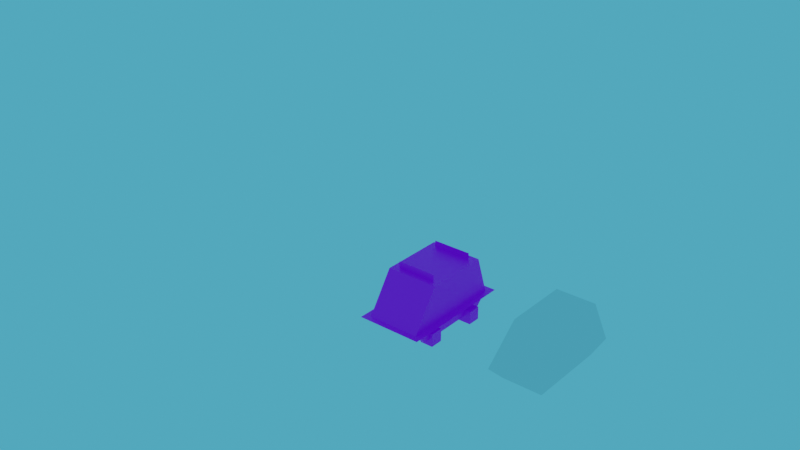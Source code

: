 # Source: mouse.blend  (saved by Blender 2.81.16; exported with 4.5.12 LTS)
import bpy
from mathutils import Matrix  # noqa: F401  (used for matrix-valued properties, if any)

bpy.ops.wm.read_factory_settings(use_empty=True)
scene = bpy.context.scene
scene.name = 'Scene'

# ---- collections
col_steve_reference = bpy.data.collections.new('steve reference'); scene.collection.children.link(col_steve_reference)
col_mouse_droid = bpy.data.collections.new('mouse droid'); scene.collection.children.link(col_mouse_droid)

# ---- images (referenced by path relative to the original .blend; pixels are not part of the script)
import os
ASSET_DIR = os.environ.get("B2B_ASSET_DIR", "")  # directory of the original .blend (textures are referenced by path, not embedded)
HERE = os.path.dirname(os.path.abspath(__file__))  # packed textures are extracted next to this script under _unpacked/

def load_image(name, relpath, width, height, colorspace="sRGB"):
    """Load a texture the original file referenced (path relative to the .blend, or extracted next to this script)."""
    p = next((c for c in (os.path.join(HERE, relpath), os.path.join(ASSET_DIR, relpath)) if relpath and os.path.exists(c)), "")
    if p:
        img = bpy.data.images.load(p, check_existing=True)
        img.name = name
    else:  # same state as the original file: an image datablock whose file is absent (Cycles renders it pink)
        img = bpy.data.images.new(name, width, height)
        img.source = "FILE"
        img.filepath = "//" + (relpath or name)
    img.colorspace_settings.name = colorspace
    return img
img_mouse_png_001 = load_image('mouse.png.001', 'mouse.png', 1024, 1024, 'sRGB')

# ---- materials (node trees are filled in below, after node groups)
mat_mouse = bpy.data.materials.new('mouse')
mat_mouse.use_transparent_shadow = False

# ---- material node trees
mat_mouse.use_nodes = True; mat_mouse.node_tree.nodes.clear()
_N = mat_mouse.node_tree.nodes; _L = mat_mouse.node_tree.links
n0 = _N.new('ShaderNodeOutputMaterial'); n0.name = 'Material Output'; n0.location = (300, 300)
n1 = _N.new('ShaderNodeBsdfPrincipled'); n1.name = 'Principled BSDF'; n1.location = (10, 300)
n1.distribution = 'GGX'
n1.subsurface_method = 'BURLEY'
n1.inputs[3].default_value = 1.45
n1.inputs[27].default_value = (0.0, 0.0, 0.0, 1.0)
n1.inputs[28].default_value = 1.0
n2 = _N.new('ShaderNodeTexImage'); n2.name = 'Image Texture'; n2.location = (-516, 118)
n2.image = img_mouse_png_001
n2.interpolation = 'Closest'
_L.new(n1.outputs[0], n0.inputs[0])
_L.new(n2.outputs[0], n1.inputs[0])
n0.is_active_output = True

# ---- world
world_world = bpy.data.worlds.new('World'); scene.world = world_world
world_world.use_nodes = True; world_world.node_tree.nodes.clear()
_N = world_world.node_tree.nodes; _L = world_world.node_tree.links
n0 = _N.new('ShaderNodeOutputWorld'); n0.name = 'World Output'; n0.location = (300, 300)
n1 = _N.new('ShaderNodeBackground'); n1.name = 'Background'; n1.location = (10, 300)
n1.inputs[0].default_value = (0.0704, 0.4087, 0.6383, 1.0)
_L.new(n1.outputs[0], n0.inputs[0])
n0.is_active_output = True
world_world.color = (0.05088, 0.05088, 0.05088)
world_world.use_sun_shadow = False
world_world.sun_shadow_jitter_overblur = 0.0

# ---- meshes
me_cube_006 = bpy.data.meshes.new('Cube.006')
me_cube_006.from_pydata([(0.0, -0.4, 0.0), (0.0, -0.4, 1.2), (0.0, 0.0, 0.0), (0.0, 0.0, 1.2), (0.4, -0.4, 0.0), (0.4, -0.4, 1.2), (0.4, 0.0, 0.0), (0.4, 0.0, 1.2)], [], [(0, 1, 3, 2), (2, 3, 7, 6), (6, 7, 5, 4), (4, 5, 1, 0), (2, 6, 4, 0), (7, 3, 1, 5)])
_uv = me_cube_006.uv_layers.new(name='UVMap')
_uv.uv.foreach_set('vector', [0.375, 0.0, 0.625, 0.0, 0.625, 0.25, 0.375, 0.25, 0.375, 0.25, 0.625, 0.25, 0.625, 0.5, 0.375, 0.5, 0.375, 0.5, 0.625, 0.5, 0.625, 0.75, 0.375, 0.75, 0.375, 0.75, 0.625, 0.75, 0.625, 1.0, 0.375, 1.0, 0.125, 0.5, 0.375, 0.5, 0.375, 0.75, 0.125, 0.75, 0.625, 0.5, 0.875, 0.5, 0.875, 0.75, 0.625, 0.75])
me_cube_006.use_remesh_fix_poles = True
me_cube_006.use_remesh_preserve_attributes = False
me_cube_006.use_mirror_vertex_groups = False
me_cube_006.update()
me_cube_003 = bpy.data.meshes.new('Cube.003')
me_cube_003.from_pydata([(0.0, -0.4, 0.0), (0.0, -0.4, 1.2), (0.0, 0.0, 0.0), (0.0, 0.0, 1.2), (0.4, -0.4, 0.0), (0.4, -0.4, 1.2), (0.4, 0.0, 0.0), (0.4, 0.0, 1.2)], [], [(0, 1, 3, 2), (2, 3, 7, 6), (6, 7, 5, 4), (4, 5, 1, 0), (2, 6, 4, 0), (7, 3, 1, 5)])
_uv = me_cube_003.uv_layers.new(name='UVMap')
_uv.uv.foreach_set('vector', [0.375, 0.0, 0.625, 0.0, 0.625, 0.25, 0.375, 0.25, 0.375, 0.25, 0.625, 0.25, 0.625, 0.5, 0.375, 0.5, 0.375, 0.5, 0.625, 0.5, 0.625, 0.75, 0.375, 0.75, 0.375, 0.75, 0.625, 0.75, 0.625, 1.0, 0.375, 1.0, 0.125, 0.5, 0.375, 0.5, 0.375, 0.75, 0.125, 0.75, 0.625, 0.5, 0.875, 0.5, 0.875, 0.75, 0.625, 0.75])
me_cube_003.use_remesh_fix_poles = True
me_cube_003.use_remesh_preserve_attributes = False
me_cube_003.use_mirror_vertex_groups = False
me_cube_003.update()
me_cube_002 = bpy.data.meshes.new('Cube.002')
me_cube_002.from_pydata([(0.0, -0.8, 0.0), (0.0, -0.8, 0.8), (0.0, 0.0, 0.0), (0.0, 0.0, 0.8), (0.8, -0.8, 0.0), (0.8, -0.8, 0.8), (0.8, 0.0, 0.0), (0.8, 0.0, 0.8)], [], [(0, 1, 3, 2), (2, 3, 7, 6), (6, 7, 5, 4), (4, 5, 1, 0), (2, 6, 4, 0), (7, 3, 1, 5)])
_uv = me_cube_002.uv_layers.new(name='UVMap')
_uv.uv.foreach_set('vector', [0.375, 0.0, 0.625, 0.0, 0.625, 0.25, 0.375, 0.25, 0.375, 0.25, 0.625, 0.25, 0.625, 0.5, 0.375, 0.5, 0.375, 0.5, 0.625, 0.5, 0.625, 0.75, 0.375, 0.75, 0.375, 0.75, 0.625, 0.75, 0.625, 1.0, 0.375, 1.0, 0.125, 0.5, 0.375, 0.5, 0.375, 0.75, 0.125, 0.75, 0.625, 0.5, 0.875, 0.5, 0.875, 0.75, 0.625, 0.75])
me_cube_002.use_remesh_fix_poles = True
me_cube_002.use_remesh_preserve_attributes = False
me_cube_002.use_mirror_vertex_groups = False
me_cube_002.update()
me_cube_004 = bpy.data.meshes.new('Cube.004')
me_cube_004.from_pydata([(0.0, -0.4, 0.0), (0.0, -0.4, 1.2), (0.0, 0.0, 0.0), (0.0, 0.0, 1.2), (0.4, -0.4, 0.0), (0.4, -0.4, 1.2), (0.4, 0.0, 0.0), (0.4, 0.0, 1.2)], [], [(0, 1, 3, 2), (2, 3, 7, 6), (6, 7, 5, 4), (4, 5, 1, 0), (2, 6, 4, 0), (7, 3, 1, 5)])
_uv = me_cube_004.uv_layers.new(name='UVMap')
_uv.uv.foreach_set('vector', [0.375, 0.0, 0.625, 0.0, 0.625, 0.25, 0.375, 0.25, 0.375, 0.25, 0.625, 0.25, 0.625, 0.5, 0.375, 0.5, 0.375, 0.5, 0.625, 0.5, 0.625, 0.75, 0.375, 0.75, 0.375, 0.75, 0.625, 0.75, 0.625, 1.0, 0.375, 1.0, 0.125, 0.5, 0.375, 0.5, 0.375, 0.75, 0.125, 0.75, 0.625, 0.5, 0.875, 0.5, 0.875, 0.75, 0.625, 0.75])
me_cube_004.use_remesh_fix_poles = True
me_cube_004.use_remesh_preserve_attributes = False
me_cube_004.use_mirror_vertex_groups = False
me_cube_004.update()
me_cube_005 = bpy.data.meshes.new('Cube.005')
me_cube_005.from_pydata([(0.0, -0.4, 0.0), (0.0, -0.4, 1.2), (0.0, 0.0, 0.0), (0.0, 0.0, 1.2), (0.4, -0.4, 0.0), (0.4, -0.4, 1.2), (0.4, 0.0, 0.0), (0.4, 0.0, 1.2)], [], [(0, 1, 3, 2), (2, 3, 7, 6), (6, 7, 5, 4), (4, 5, 1, 0), (2, 6, 4, 0), (7, 3, 1, 5)])
_uv = me_cube_005.uv_layers.new(name='UVMap')
_uv.uv.foreach_set('vector', [0.375, 0.0, 0.625, 0.0, 0.625, 0.25, 0.375, 0.25, 0.375, 0.25, 0.625, 0.25, 0.625, 0.5, 0.375, 0.5, 0.375, 0.5, 0.625, 0.5, 0.625, 0.75, 0.375, 0.75, 0.375, 0.75, 0.625, 0.75, 0.625, 1.0, 0.375, 1.0, 0.125, 0.5, 0.375, 0.5, 0.375, 0.75, 0.125, 0.75, 0.625, 0.5, 0.875, 0.5, 0.875, 0.75, 0.625, 0.75])
me_cube_005.use_remesh_fix_poles = True
me_cube_005.use_remesh_preserve_attributes = False
me_cube_005.use_mirror_vertex_groups = False
me_cube_005.update()
me_cube_001 = bpy.data.meshes.new('Cube.001')
me_cube_001.from_pydata([(0.0, -0.4, 0.0), (0.0, -0.4, 1.2), (0.0, 0.0, 0.0), (0.0, 0.0, 1.2), (0.8, -0.4, 0.0), (0.8, -0.4, 1.2), (0.8, 0.0, 0.0), (0.8, 0.0, 1.2)], [], [(0, 1, 3, 2), (2, 3, 7, 6), (6, 7, 5, 4), (4, 5, 1, 0), (2, 6, 4, 0), (7, 3, 1, 5)])
_uv = me_cube_001.uv_layers.new(name='UVMap')
_uv.uv.foreach_set('vector', [0.375, 0.0, 0.625, 0.0, 0.625, 0.25, 0.375, 0.25, 0.375, 0.25, 0.625, 0.25, 0.625, 0.5, 0.375, 0.5, 0.375, 0.5, 0.625, 0.5, 0.625, 0.75, 0.375, 0.75, 0.375, 0.75, 0.625, 0.75, 0.625, 1.0, 0.375, 1.0, 0.125, 0.5, 0.375, 0.5, 0.375, 0.75, 0.125, 0.75, 0.625, 0.5, 0.875, 0.5, 0.875, 0.75, 0.625, 0.75])
me_cube_001.use_remesh_fix_poles = True
me_cube_001.use_remesh_preserve_attributes = False
me_cube_001.use_mirror_vertex_groups = False
me_cube_001.update()
me_cube_007 = bpy.data.meshes.new('Cube.007')
me_cube_007.from_pydata([(-1.0, -1.0, -1.0), (-1.0, -1.0, 1.0), (-1.0, 1.0, -1.0), (-1.0, 1.0, 1.0), (1.0, -1.0, -1.0), (1.0, -1.0, 1.0), (1.0, 1.0, -1.0), (1.0, 1.0, 1.0)], [], [(0, 1, 3, 2), (2, 3, 7, 6), (6, 7, 5, 4), (4, 5, 1, 0), (2, 6, 4, 0), (7, 3, 1, 5)])
_uv = me_cube_007.uv_layers.new(name='UVMap')
_uv.uv.foreach_set('vector', [0.375, 0.0, 0.625, 0.0, 0.625, 0.25, 0.375, 0.25, 0.375, 0.25, 0.625, 0.25, 0.625, 0.5, 0.375, 0.5, 0.375, 0.5, 0.625, 0.5, 0.625, 0.75, 0.375, 0.75, 0.375, 0.75, 0.625, 0.75, 0.625, 1.0, 0.375, 1.0, 0.125, 0.5, 0.375, 0.5, 0.375, 0.75, 0.125, 0.75, 0.625, 0.5, 0.875, 0.5, 0.875, 0.75, 0.625, 0.75])
me_cube_007.use_remesh_fix_poles = True
me_cube_007.use_remesh_preserve_attributes = False
me_cube_007.use_mirror_vertex_groups = False
me_cube_007.update()
me_cube_009 = bpy.data.meshes.new('Cube.009')
me_cube_009.from_pydata([(-0.25, -0.25, -0.25), (-0.25, -0.375, -0.125), (-0.25, 0.5, -0.25), (-0.25, 0.625, -0.125), (0.25, -0.25, -0.25), (0.25, -0.375, -0.125), (0.25, 0.5, -0.25), (0.25, 0.625, -0.125), (-0.25, -0.125, 0.25), (-0.25, 0.5, 0.25), (0.25, 0.5, 0.25), (0.25, -0.125, 0.25)], [], [(0, 1, 3, 2), (2, 3, 7, 6), (6, 7, 5, 4), (4, 5, 1, 0), (2, 6, 4, 0), (1, 5, 11, 8), (10, 9, 8, 11), (7, 3, 9, 10), (5, 7, 10, 11), (3, 1, 8, 9)])
_uv = me_cube_009.uv_layers.new(name='UVMap')
_uv.uv.foreach_set('vector', [0.2917, 0.5, 0.3333, 0.5556, 0.0, 0.5556, 0.04167, 0.5, 1.0, 0.5, 1.0, 0.5556, 0.7917, 0.5556, 0.7917, 0.5, 0.7917, 0.5, 0.8333, 0.5556, 0.5, 0.5556, 0.5417, 0.5, 0.5417, 0.5, 0.5417, 0.5556, 0.3333, 0.5556, 0.3333, 0.5, 0.5, 0.7222, 0.6667, 0.7222, 0.6667, 1.0, 0.5, 1.0, 0.3333, 0.5556, 0.5, 0.5556, 0.5, 0.7222, 0.3333, 0.7222, 0.5, 1.0, 0.3333, 1.0, 0.3333, 0.7222, 0.5, 0.7222, 0.8333, 0.5556, 1.0, 0.5556, 1.0, 0.7222, 0.8333, 0.7222, 0.5, 0.5556, 0.8333, 0.5556, 0.7917, 0.7222, 0.5833, 0.7222, 0.0, 0.5556, 0.3333, 0.5556, 0.25, 0.7222, 0.04167, 0.7222])
me_cube_009.materials.append(mat_mouse)
me_cube_009.use_remesh_fix_poles = True
me_cube_009.use_remesh_preserve_attributes = False
me_cube_009.use_mirror_vertex_groups = False
me_cube_009.update()
me_cube_010 = bpy.data.meshes.new('Cube.010')
me_cube_010.from_pydata([(-0.1875, 2.98e-08, -0.0625), (-0.1875, -2.98e-08, 0.0625), (0.1875, 2.98e-08, -0.0625), (0.1875, -2.98e-08, 0.0625)], [], [(0, 2, 3, 1)])
_uv = me_cube_010.uv_layers.new(name='UVMap')
_uv.uv.foreach_set('vector', [0.7083, 0.8889, 0.8333, 0.8889, 0.8333, 0.9444, 0.7083, 0.9444])
me_cube_010.materials.append(mat_mouse)
me_cube_010.use_remesh_fix_poles = True
me_cube_010.use_remesh_preserve_attributes = False
me_cube_010.use_mirror_vertex_groups = False
me_cube_010.update()
me_cube_011 = bpy.data.meshes.new('Cube.011')
me_cube_011.from_pydata([(-0.375, 5.464e-09, -0.25), (-0.375, -9.239e-08, 0.875), (0.25, 5.464e-09, -0.25), (0.25, -9.239e-08, 0.875)], [], [(0, 2, 3, 1)])
_uv = me_cube_011.uv_layers.new(name='UVMap')
_uv.uv.foreach_set('vector', [0.3333, 0.0, 0.5417, 0.0, 0.5417, 0.5, 0.3333, 0.5])
me_cube_011.materials.append(mat_mouse)
me_cube_011.use_remesh_fix_poles = True
me_cube_011.use_remesh_preserve_attributes = False
me_cube_011.use_mirror_vertex_groups = False
me_cube_011.update()
me_cube_013 = bpy.data.meshes.new('Cube.013')
me_cube_013.from_pydata([(-0.1875, -0.25, -0.25), (-0.25, -0.375, -0.125), (-0.1875, 0.5, -0.25), (-0.25, 0.625, -0.125), (0.1875, -0.25, -0.25), (0.25, -0.375, -0.125), (0.1875, 0.5, -0.25), (0.25, 0.625, -0.125), (-0.1875, -0.125, 0.25), (-0.1875, 0.5, 0.25), (0.1875, 0.5, 0.25), (0.1875, -0.125, 0.25)], [], [(0, 1, 3, 2), (2, 3, 7, 6), (6, 7, 5, 4), (4, 5, 1, 0), (2, 6, 4, 0), (1, 5, 11, 8), (10, 9, 8, 11), (7, 3, 9, 10), (5, 7, 10, 11), (3, 1, 8, 9)])
_uv = me_cube_013.uv_layers.new(name='UVMap')
_uv.uv.foreach_set('vector', [0.375, 0.0, 0.625, 0.0, 0.625, 0.25, 0.375, 0.25, 0.375, 0.25, 0.625, 0.25, 0.625, 0.5, 0.375, 0.5, 0.375, 0.5, 0.625, 0.5, 0.625, 0.75, 0.375, 0.75, 0.375, 0.75, 0.625, 0.75, 0.625, 1.0, 0.375, 1.0, 0.125, 0.5, 0.375, 0.5, 0.375, 0.75, 0.125, 0.75, 0.625, 1.0, 0.625, 0.75, 0.625, 0.75, 0.625, 1.0, 0.625, 0.5, 0.875, 0.5, 0.875, 0.75, 0.625, 0.75, 0.625, 0.5, 0.625, 0.25, 0.625, 0.25, 0.625, 0.5, 0.625, 0.75, 0.625, 0.5, 0.625, 0.5, 0.625, 0.75, 0.625, 0.25, 0.625, 0.0, 0.625, 0.0, 0.625, 0.25])
me_cube_013.use_remesh_fix_poles = True
me_cube_013.use_remesh_preserve_attributes = False
me_cube_013.use_mirror_vertex_groups = False
me_cube_013.update()
me_cube_016 = bpy.data.meshes.new('Cube.016')
me_cube_016.from_pydata([(-1.0, -1.0, -1.0), (-1.0, -1.0, 1.0), (-1.0, 1.0, -1.0), (-1.0, 1.0, 1.0), (1.0, -1.0, -1.0), (1.0, -1.0, 1.0), (1.0, 1.0, -1.0), (1.0, 1.0, 1.0)], [], [(0, 1, 3, 2), (2, 3, 7, 6), (6, 7, 5, 4), (4, 5, 1, 0), (2, 6, 4, 0), (7, 3, 1, 5)])
_uv = me_cube_016.uv_layers.new(name='UVMap')
_uv.uv.foreach_set('vector', [0.625, 0.3889, 0.5833, 0.3889, 0.5833, 0.3333, 0.625, 0.3333, 0.75, 0.3889, 0.7083, 0.3889, 0.7083, 0.3333, 0.75, 0.3333, 0.7083, 0.3889, 0.6667, 0.3889, 0.6667, 0.3333, 0.7083, 0.3333, 0.625, 0.3889, 0.625, 0.3333, 0.6667, 0.3333, 0.6667, 0.3889, 0.7083, 0.4444, 0.6667, 0.4444, 0.6667, 0.3889, 0.7083, 0.3889, 0.6667, 0.3889, 0.6667, 0.4444, 0.625, 0.4444, 0.625, 0.3889])
me_cube_016.materials.append(mat_mouse)
me_cube_016.use_remesh_fix_poles = True
me_cube_016.use_remesh_preserve_attributes = False
me_cube_016.use_mirror_vertex_groups = False
me_cube_016.update()
me_cube_021 = bpy.data.meshes.new('Cube.021')
me_cube_021.from_pydata([(-0.1875, 2.98e-08, -0.0625), (-0.1875, -2.98e-08, 0.0625), (0.1875, 2.98e-08, -0.0625), (0.1875, -2.98e-08, 0.0625)], [], [(0, 2, 3, 1)])
_uv = me_cube_021.uv_layers.new(name='UVMap')
_uv.uv.foreach_set('vector', [0.7083, 0.7778, 0.8333, 0.7778, 0.8333, 0.8333, 0.7083, 0.8333])
me_cube_021.materials.append(mat_mouse)
me_cube_021.use_remesh_fix_poles = True
me_cube_021.use_remesh_preserve_attributes = False
me_cube_021.use_mirror_vertex_groups = False
me_cube_021.update()
me_cube_022 = bpy.data.meshes.new('Cube.022')
me_cube_022.from_pydata([(-1.0, -1.0, -1.0), (-1.0, -1.0, 1.0), (-1.0, 1.0, -1.0), (-1.0, 1.0, 1.0), (1.0, -1.0, -1.0), (1.0, -1.0, 1.0), (1.0, 1.0, -1.0), (1.0, 1.0, 1.0)], [], [(0, 1, 3, 2), (2, 3, 7, 6), (6, 7, 5, 4), (4, 5, 1, 0), (2, 6, 4, 0), (7, 3, 1, 5)])
_uv = me_cube_022.uv_layers.new(name='UVMap')
_uv.uv.foreach_set('vector', [0.625, 0.1667, 0.5833, 0.1667, 0.5833, 0.1111, 0.625, 0.1111, 0.75, 0.1667, 0.7083, 0.1667, 0.7083, 0.1111, 0.75, 0.1111, 0.7083, 0.1667, 0.6667, 0.1667, 0.6667, 0.1111, 0.7083, 0.1111, 0.625, 0.1667, 0.625, 0.1111, 0.6667, 0.1111, 0.6667, 0.1667, 0.7083, 0.2222, 0.6667, 0.2222, 0.6667, 0.1667, 0.7083, 0.1667, 0.6667, 0.1667, 0.6667, 0.2222, 0.625, 0.2222, 0.625, 0.1667])
me_cube_022.materials.append(mat_mouse)
me_cube_022.use_remesh_fix_poles = True
me_cube_022.use_remesh_preserve_attributes = False
me_cube_022.use_mirror_vertex_groups = False
me_cube_022.update()
me_cube_023 = bpy.data.meshes.new('Cube.023')
me_cube_023.from_pydata([(-1.0, -1.0, -1.0), (-1.0, -1.0, 1.0), (-1.0, 1.0, -1.0), (-1.0, 1.0, 1.0), (1.0, -1.0, -1.0), (1.0, -1.0, 1.0), (1.0, 1.0, -1.0), (1.0, 1.0, 1.0)], [], [(0, 1, 3, 2), (2, 3, 7, 6), (6, 7, 5, 4), (4, 5, 1, 0), (2, 6, 4, 0), (7, 3, 1, 5)])
_uv = me_cube_023.uv_layers.new(name='UVMap')
_uv.uv.foreach_set('vector', [0.1667, 0.1667, 0.125, 0.1667, 0.125, 0.1111, 0.1667, 0.1111, 0.2917, 0.1667, 0.25, 0.1667, 0.25, 0.1111, 0.2917, 0.1111, 0.25, 0.1667, 0.2083, 0.1667, 0.2083, 0.1111, 0.25, 0.1111, 0.1667, 0.1667, 0.1667, 0.1111, 0.2083, 0.1111, 0.2083, 0.1667, 0.25, 0.2222, 0.2083, 0.2222, 0.2083, 0.1667, 0.25, 0.1667, 0.2083, 0.1667, 0.2083, 0.2222, 0.1667, 0.2222, 0.1667, 0.1667])
me_cube_023.materials.append(mat_mouse)
me_cube_023.use_remesh_fix_poles = True
me_cube_023.use_remesh_preserve_attributes = False
me_cube_023.use_mirror_vertex_groups = False
me_cube_023.update()
me_cube_024 = bpy.data.meshes.new('Cube.024')
me_cube_024.from_pydata([(-1.0, -1.0, -1.0), (-1.0, -1.0, 1.0), (-1.0, 1.0, -1.0), (-1.0, 1.0, 1.0), (1.0, -1.0, -1.0), (1.0, -1.0, 1.0), (1.0, 1.0, -1.0), (1.0, 1.0, 1.0)], [], [(0, 1, 3, 2), (2, 3, 7, 6), (6, 7, 5, 4), (4, 5, 1, 0), (2, 6, 4, 0), (7, 3, 1, 5)])
_uv = me_cube_024.uv_layers.new(name='UVMap')
_uv.uv.foreach_set('vector', [0.1667, 0.3889, 0.125, 0.3889, 0.125, 0.3333, 0.1667, 0.3333, 0.2917, 0.3889, 0.25, 0.3889, 0.25, 0.3333, 0.2917, 0.3333, 0.25, 0.3889, 0.2083, 0.3889, 0.2083, 0.3333, 0.25, 0.3333, 0.1667, 0.3889, 0.1667, 0.3333, 0.2083, 0.3333, 0.2083, 0.3889, 0.25, 0.4444, 0.2083, 0.4444, 0.2083, 0.3889, 0.25, 0.3889, 0.2083, 0.3889, 0.2083, 0.4444, 0.1667, 0.4444, 0.1667, 0.3889])
me_cube_024.materials.append(mat_mouse)
me_cube_024.use_remesh_fix_poles = True
me_cube_024.use_remesh_preserve_attributes = False
me_cube_024.use_mirror_vertex_groups = False
me_cube_024.update()

# ---- objects
ob_arm_l_001 = bpy.data.objects.new('arm.l.001', me_cube_006)
ob_arm_r_001 = bpy.data.objects.new('arm.r.001', me_cube_003)
ob_head_001 = bpy.data.objects.new('head.001', me_cube_002)
ob_leg_l_001 = bpy.data.objects.new('leg.l.001', me_cube_004)
ob_leg_r = bpy.data.objects.new('leg.r', me_cube_005)
ob_torso = bpy.data.objects.new('torso', me_cube_001)
ob_minecraft_block = bpy.data.objects.new('minecraft block', me_cube_007)
ob_body = bpy.data.objects.new('body', me_cube_009)
ob_fin_front = bpy.data.objects.new('fin.front', me_cube_010)
ob_skirt = bpy.data.objects.new('skirt', me_cube_011)
ob_alternate_body = bpy.data.objects.new('alternate body', me_cube_013)
ob_wheel_front_l = bpy.data.objects.new('wheel.front.l', me_cube_016)
ob_fin_rear = bpy.data.objects.new('fin.rear', me_cube_021)
ob_wheel_rear_l = bpy.data.objects.new('wheel.rear.l', me_cube_022)
ob_wheel_rear_r = bpy.data.objects.new('wheel.rear.r', me_cube_023)
ob_wheel_front_r = bpy.data.objects.new('wheel.front.r', me_cube_024)

# ---- transforms, parenting, visibility, modifiers, constraints
ob_arm_l_001.location = (1.2, -0.6, 1.2)
ob_arm_l_001.lineart.crease_threshold = 0.0
ob_arm_r_001.location = (0.0, -0.6, 1.2)
ob_arm_r_001.lineart.crease_threshold = 0.0
ob_head_001.location = (0.4, -0.4, 2.4)
ob_head_001.lineart.crease_threshold = 0.0
ob_leg_l_001.location = (0.4, -0.6, 0.0)
ob_leg_l_001.lineart.crease_threshold = 0.0
ob_leg_r.location = (0.8, -0.6, 0.0)
ob_leg_r.lineart.crease_threshold = 0.0
ob_torso.location = (0.4, -0.6, 1.2)
ob_torso.lineart.crease_threshold = 0.0
ob_minecraft_block.location = (0.8, -0.8, -0.8)
ob_minecraft_block.scale = (0.8, 0.8, 0.8)
ob_minecraft_block.lineart.crease_threshold = 0.0
ob_body.location = (2.2, -1.3, 0.25)
ob_body.scale = (0.8, 0.8, 0.8)
ob_body.lineart.crease_threshold = 0.0
ob_fin_front.location = (2.2, -1.35, 0.45)
ob_fin_front.scale = (0.8, 0.8, 0.8)
ob_fin_front.lineart.crease_threshold = 0.0
ob_skirt.location = (2.25, -1.45, 0.15)
ob_skirt.rotation_euler = (-1.571, -2.22e-16, 2.22e-16)
ob_skirt.scale = (0.8, 0.8, 0.8)
ob_skirt.lineart.crease_threshold = 0.0
ob_alternate_body.location = (3.2, -1.3, 0.25)
ob_alternate_body.scale = (0.8, 0.8, 0.8)
ob_alternate_body.lineart.crease_threshold = 0.0
ob_wheel_front_l.location = (2.375, -1.4, 0.05)
ob_wheel_front_l.scale = (0.05, 0.05, 0.05)
ob_wheel_front_l.lineart.crease_threshold = 0.0
ob_fin_rear.location = (2.2, -0.95, 0.45)
ob_fin_rear.scale = (0.8, 0.8, 0.8)
ob_fin_rear.lineart.crease_threshold = 0.0
ob_wheel_rear_l.location = (2.4, -1.0, 0.05)
ob_wheel_rear_l.scale = (0.05, 0.05, 0.05)
ob_wheel_rear_l.lineart.crease_threshold = 0.0
ob_wheel_rear_r.location = (2.0, -1.0, 0.05)
ob_wheel_rear_r.scale = (0.05, 0.05, 0.05)
ob_wheel_rear_r.lineart.crease_threshold = 0.0
ob_wheel_front_r.location = (2.025, -1.4, 0.05)
ob_wheel_front_r.scale = (0.05, 0.05, 0.05)
ob_wheel_front_r.lineart.crease_threshold = 0.0

# ---- collection membership
col_steve_reference.objects.link(ob_arm_l_001)
col_steve_reference.objects.link(ob_arm_r_001)
col_steve_reference.objects.link(ob_head_001)
col_steve_reference.objects.link(ob_leg_l_001)
col_steve_reference.objects.link(ob_leg_r)
col_steve_reference.objects.link(ob_torso)
col_steve_reference.objects.link(ob_minecraft_block)
col_mouse_droid.objects.link(ob_body)
col_mouse_droid.objects.link(ob_fin_front)
col_mouse_droid.objects.link(ob_skirt)
col_mouse_droid.objects.link(ob_alternate_body)
col_mouse_droid.objects.link(ob_wheel_front_l)
col_mouse_droid.objects.link(ob_fin_rear)
col_mouse_droid.objects.link(ob_wheel_rear_l)
col_mouse_droid.objects.link(ob_wheel_rear_r)
col_mouse_droid.objects.link(ob_wheel_front_r)
def _layer_coll(name, lc=None):
    lc = lc or bpy.context.view_layer.layer_collection
    for c in lc.children:
        if c.name == name: return c
        r = _layer_coll(name, c)
        if r: return r
_layer_coll('steve reference').exclude = True

# ---- scene / render settings (as saved in the file)
scene.frame_start = 1; scene.frame_end = 250; scene.frame_set(1)
scene.render.engine = 'BLENDER_EEVEE_NEXT'
scene.cycles.use_denoising = False
scene.cycles.samples = 128
scene.cycles.sampling_pattern = 'TABULATED_SOBOL'
scene.cycles.use_adaptive_sampling = False
scene.cycles.use_light_tree = False
scene.view_settings.view_transform = 'Filmic'
bpy.context.view_layer.update()

# ---- added for rendering (the .blend has no active camera): camera
cam_auto = bpy.data.cameras.new('AutoCamera')
cam_auto.lens = 50.0
cam_auto.sensor_width = 36.0
cam_auto.clip_end = 1000.0
ob_auto_camera = bpy.data.objects.new('AutoCamera', cam_auto)
scene.collection.objects.link(ob_auto_camera)
ob_auto_camera.location = (6.36989, -6.52886, 4.23591)
ob_auto_camera.rotation_euler = (1.09748, -7.21219e-08, 0.694738)
scene.camera = ob_auto_camera
bpy.context.view_layer.update()
